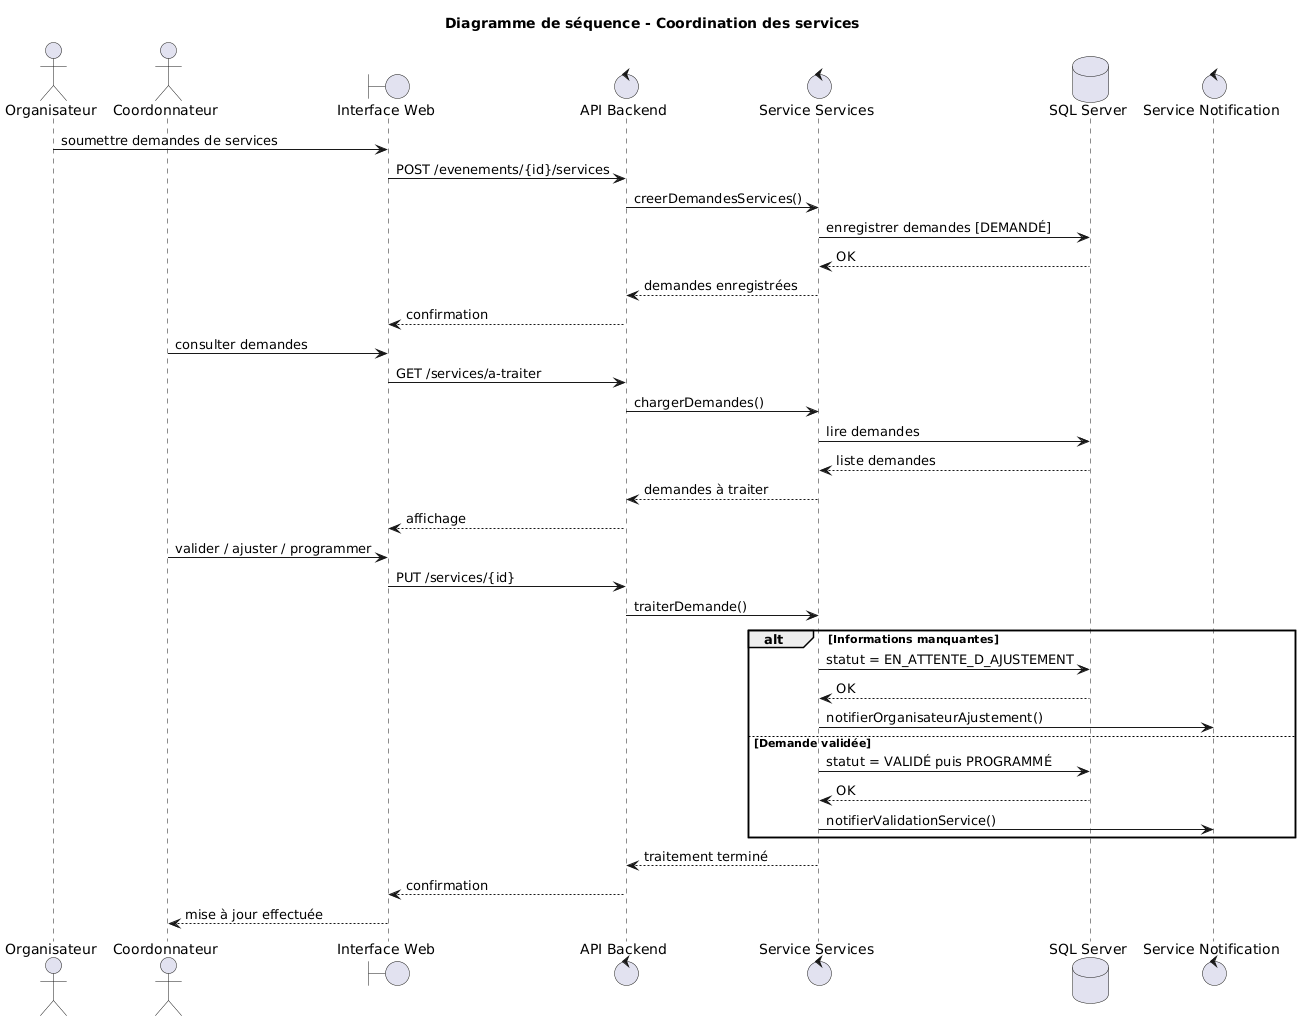

The diagram above was rendered by PlantUML. Its source (embedded in the PNG):
@startuml
title Diagramme de séquence - Coordination des services

actor Organisateur
actor Coordonnateur
boundary "Interface Web" as IHM
control "API Backend" as API
control "Service Services" as ServiceMetier
database "SQL Server" as DB
control "Service Notification" as Notif

Organisateur -> IHM : soumettre demandes de services
IHM -> API : POST /evenements/{id}/services
API -> ServiceMetier : creerDemandesServices()
ServiceMetier -> DB : enregistrer demandes [DEMANDÉ]
DB --> ServiceMetier : OK
ServiceMetier --> API : demandes enregistrées
API --> IHM : confirmation

Coordonnateur -> IHM : consulter demandes
IHM -> API : GET /services/a-traiter
API -> ServiceMetier : chargerDemandes()
ServiceMetier -> DB : lire demandes
DB --> ServiceMetier : liste demandes
ServiceMetier --> API : demandes à traiter
API --> IHM : affichage

Coordonnateur -> IHM : valider / ajuster / programmer
IHM -> API : PUT /services/{id}
API -> ServiceMetier : traiterDemande()

alt Informations manquantes
    ServiceMetier -> DB : statut = EN_ATTENTE_D_AJUSTEMENT
    DB --> ServiceMetier : OK
    ServiceMetier -> Notif : notifierOrganisateurAjustement()
else Demande validée
    ServiceMetier -> DB : statut = VALIDÉ puis PROGRAMMÉ
    DB --> ServiceMetier : OK
    ServiceMetier -> Notif : notifierValidationService()
end

ServiceMetier --> API : traitement terminé
API --> IHM : confirmation
IHM --> Coordonnateur : mise à jour effectuée
@enduml